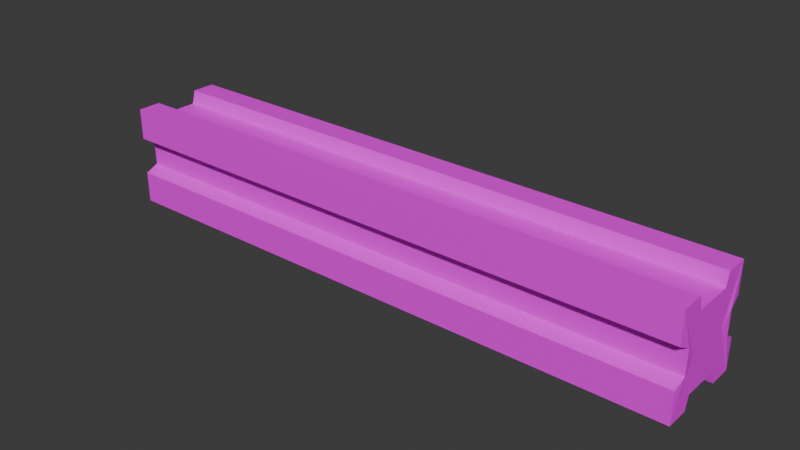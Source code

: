 # Source: metal_pillar.blend  (saved by Blender 4.2.66; exported with 4.5.12 LTS)
import bpy
from mathutils import Matrix  # noqa: F401  (used for matrix-valued properties, if any)

bpy.ops.wm.read_factory_settings(use_empty=True)
scene = bpy.context.scene
scene.name = 'Scene'

# ---- collections
col_collection = bpy.data.collections.new('Collection'); scene.collection.children.link(col_collection)

# ---- images (referenced by path relative to the original .blend; pixels are not part of the script)
import os
ASSET_DIR = os.environ.get("B2B_ASSET_DIR", "")  # directory of the original .blend (textures are referenced by path, not embedded)
HERE = os.path.dirname(os.path.abspath(__file__))  # packed textures are extracted next to this script under _unpacked/

def load_image(name, relpath, width, height, colorspace="sRGB"):
    """Load a texture the original file referenced (path relative to the .blend, or extracted next to this script)."""
    p = next((c for c in (os.path.join(HERE, relpath), os.path.join(ASSET_DIR, relpath)) if relpath and os.path.exists(c)), "")
    if p:
        img = bpy.data.images.load(p, check_existing=True)
        img.name = name
    else:  # same state as the original file: an image datablock whose file is absent (Cycles renders it pink)
        img = bpy.data.images.new(name, width, height)
        img.source = "FILE"
        img.filepath = "//" + (relpath or name)
    img.colorspace_settings.name = colorspace
    return img
img_material_base_color = load_image('Material Base Color', 'Material Base Color.png', 1024, 1024, 'sRGB')

# ---- materials (node trees are filled in below, after node groups)
mat_material = bpy.data.materials.new('Material')
mat_material.alpha_threshold = 0.0
mat_material.use_transparent_shadow = False
mat_material.roughness = 0.5
mat_material.line_color = (0.0, 0.0, 0.0, 1.0)

# ---- material node trees
mat_material.use_nodes = True; mat_material.node_tree.nodes.clear()
_N = mat_material.node_tree.nodes; _L = mat_material.node_tree.links
n0 = _N.new('ShaderNodeOutputMaterial'); n0.name = 'Material Output'; n0.location = (300, 300)
n1 = _N.new('ShaderNodeBsdfPrincipled'); n1.name = 'Principled BSDF'; n1.location = (10, 300)
n1.inputs[3].default_value = 1.45
n2 = _N.new('ShaderNodeTexImage'); n2.name = 'Image Texture'; n2.location = (-280, 280)
n2.image = img_material_base_color
_L.new(n1.outputs[0], n0.inputs[0])
_L.new(n2.outputs[0], n1.inputs[0])
n0.is_active_output = True

# ---- world
world_world = bpy.data.worlds.new('World'); scene.world = world_world
world_world.use_nodes = True; world_world.node_tree.nodes.clear()
_N = world_world.node_tree.nodes; _L = world_world.node_tree.links
n0 = _N.new('ShaderNodeOutputWorld'); n0.name = 'World Output'; n0.location = (300, 300)
n1 = _N.new('ShaderNodeBackground'); n1.name = 'Background'; n1.location = (10, 300)
n1.inputs[0].default_value = (0.05088, 0.05088, 0.05088, 1.0)
_L.new(n1.outputs[0], n0.inputs[0])
n0.is_active_output = True
world_world.color = (0.05088, 0.05088, 0.05088)
world_world.sun_shadow_jitter_overblur = 0.0

# ---- meshes
me_cube = bpy.data.meshes.new('Cube')
me_cube.from_pydata([(-6.301, -0.5, 1.065), (6.301, -1.0, 1.065), (6.301, -0.5, 1.065), (-6.301, -1.0, 1.065), (6.301, 0.0, 0.7815), (-6.301, 0.0, 0.7815), (6.301, -0.4231, 0.7815), (-6.301, -0.4231, 0.7815), (-6.301, -1.0, 0.3987), (6.301, -1.0, 0.3987), (6.301, 0.0, 0.2095), (-6.301, 0.0, 0.2095), (-6.28, -0.7354, 0.2653), (6.328, -0.7354, 0.2653), (6.301, 0.0, 0.0), (-6.301, 0.0, 0.0), (-6.301, -0.4231, 0.0), (6.301, -0.4231, 0.0), (-6.301, 0.0, 0.0), (-6.301, -0.4231, 0.0), (-6.28, -0.7354, 0.0), (6.301, -0.5, 0.0), (-6.301, -0.5, 0.0), (6.328, -0.7354, 0.0), (6.301, -0.4231, 0.0), (6.301, 0.0, 0.0)], [], [(2, 0, 3, 1), (9, 1, 3, 8), (6, 7, 0, 2), (4, 5, 7, 6), (13, 9, 8, 12), (23, 13, 12, 20), (6, 2, 1, 9, 13, 23, 21, 24, 17, 14, 10, 4), (18, 19, 16, 15), (24, 25, 14, 17), (8, 3, 0, 7, 5, 11, 15, 16, 19, 22, 20, 12)])
_uv = me_cube.uv_layers.new(name='UVMap')
_uv.uv.foreach_set('vector', [0.3368, 0.07917, 0.3368, 0.8788, 0.3051, 0.8788, 0.3051, 0.07917, 0.1215, 0.8788, 0.07917, 0.8788, 0.07917, 0.07917, 0.1215, 0.07917, 0.699, 0.07917, 0.699, 0.8788, 0.6804, 0.8788, 0.6804, 0.07917, 0.522, 0.07917, 0.522, 0.8788, 0.4952, 0.8788, 0.4952, 0.07917, 0.1299, 0.8805, 0.1215, 0.8788, 0.1215, 0.07917, 0.1299, 0.0805, 0.1468, 0.8805, 0.1299, 0.8805, 0.1299, 0.0805, 0.1468, 0.0805, 0.8842, 0.09718, 0.8891, 0.07917, 0.9208, 0.07917, 0.9208, 0.1215, 0.9041, 0.13, 0.9041, 0.1468, 0.8891, 0.1468, 0.8842, 0.1468, 0.8842, 0.1468, 0.8574, 0.1468, 0.8574, 0.1335, 0.8574, 0.09719, 0.8574, 0.5311, 0.8574, 0.5311, 0.8574, 0.5311, 0.8574, 0.5311, 0.8574, 0.6894, 0.8574, 0.6894, 0.8574, 0.6894, 0.8574, 0.6894, 0.8574, 0.3474, 0.8574, 0.3051, 0.8891, 0.3051, 0.894, 0.3231, 0.9208, 0.3231, 0.9208, 0.3594, 0.9208, 0.3727, 0.894, 0.3727, 0.894, 0.3727, 0.8891, 0.3727, 0.8742, 0.3727, 0.8742, 0.3559])
me_cube.materials.append(mat_material)
me_cube.use_mirror_vertex_groups = False
me_cube.update()

# ---- objects
ob_cube = bpy.data.objects.new('Cube', me_cube)

# ---- transforms, parenting, visibility, modifiers, constraints
ob_cube.location = (0.0, 0.0, 0.0)
ob_cube.lock_rotations_4d = False
ob_cube.empty_display_type = 'ARROWS'
ob_cube.lineart.crease_threshold = 0.0
_m = ob_cube.modifiers.new('Mirror', 'MIRROR')
_m.use_axis = (False, True, True)
_m.use_clip = True

# ---- collection membership
col_collection.objects.link(ob_cube)

# ---- scene / render settings (as saved in the file)
scene.frame_start = 1; scene.frame_end = 250; scene.frame_set(1)
scene.render.engine = 'BLENDER_WORKBENCH'
bpy.context.view_layer.update()

# ---- added for rendering (the .blend has no active camera and no usable light): camera, sun
cam_auto = bpy.data.cameras.new('AutoCamera')
cam_auto.lens = 50.0
cam_auto.sensor_width = 36.0
cam_auto.clip_end = 1000.0
ob_auto_camera = bpy.data.objects.new('AutoCamera', cam_auto)
scene.collection.objects.link(ob_auto_camera)
ob_auto_camera.location = (12.0067, -14.392, 9.59468)
ob_auto_camera.rotation_euler = (1.09748, -7.21219e-08, 0.694738)
scene.camera = ob_auto_camera
light_auto_sun = bpy.data.lights.new('AutoSun', 'SUN')
light_auto_sun.energy = 3.0
light_auto_sun.angle = 0.0523599
ob_auto_sun = bpy.data.objects.new('AutoSun', light_auto_sun)
scene.collection.objects.link(ob_auto_sun)
ob_auto_sun.rotation_euler = (0.872665, 0.174533, 0.523599)
bpy.context.view_layer.update()
